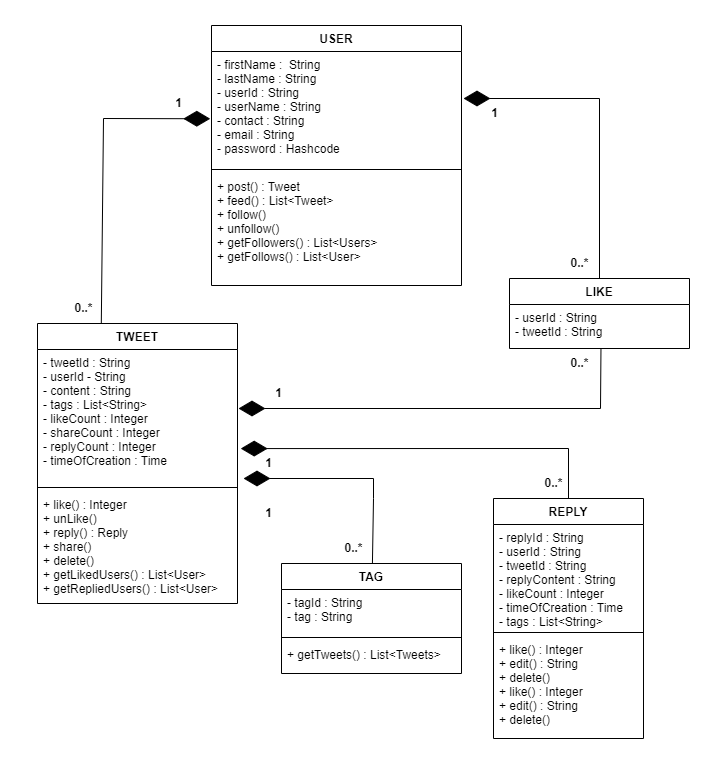

The diagram above was exported from draw.io. Its source (the exported page's mxGraphModel, read from the mxfile embedded in the PNG):
<mxGraphModel dx="1038" dy="547" grid="1" gridSize="10" guides="1" tooltips="1" connect="1" arrows="1" fold="1" page="1" pageScale="1" pageWidth="827" pageHeight="1169" math="0" shadow="0">
  <root>
    <mxCell id="0" />
    <mxCell id="1" parent="0" />
    <mxCell id="taTgeDG-REt01ZGMRpjf-1" value="USER" style="swimlane;fontStyle=1;align=center;verticalAlign=top;childLayout=stackLayout;horizontal=1;startSize=26;horizontalStack=0;resizeParent=1;resizeParentMax=0;resizeLast=0;collapsible=1;marginBottom=0;" parent="1" vertex="1">
      <mxGeometry x="308" y="57" width="250" height="260" as="geometry" />
    </mxCell>
    <mxCell id="taTgeDG-REt01ZGMRpjf-2" value="- firstName :  String&#10;- lastName : String&#10;- userId : String&#10;- userName : String&#10;- contact : String&#10;- email : String&#10;- password : Hashcode" style="text;strokeColor=none;fillColor=none;align=left;verticalAlign=top;spacingLeft=4;spacingRight=4;overflow=hidden;rotatable=0;points=[[0,0.5],[1,0.5]];portConstraint=eastwest;" parent="taTgeDG-REt01ZGMRpjf-1" vertex="1">
      <mxGeometry y="26" width="250" height="114" as="geometry" />
    </mxCell>
    <mxCell id="taTgeDG-REt01ZGMRpjf-3" value="" style="line;strokeWidth=1;fillColor=none;align=left;verticalAlign=middle;spacingTop=-1;spacingLeft=3;spacingRight=3;rotatable=0;labelPosition=right;points=[];portConstraint=eastwest;" parent="taTgeDG-REt01ZGMRpjf-1" vertex="1">
      <mxGeometry y="140" width="250" height="8" as="geometry" />
    </mxCell>
    <mxCell id="taTgeDG-REt01ZGMRpjf-4" value="+ post() : Tweet&#10;+ feed() : List&lt;Tweet&gt;&#10;+ follow()&#10;+ unfollow()&#10;+ getFollowers() : List&lt;Users&gt;&#10;+ getFollows() : List&lt;User&gt;" style="text;strokeColor=none;fillColor=none;align=left;verticalAlign=top;spacingLeft=4;spacingRight=4;overflow=hidden;rotatable=0;points=[[0,0.5],[1,0.5]];portConstraint=eastwest;" parent="taTgeDG-REt01ZGMRpjf-1" vertex="1">
      <mxGeometry y="148" width="250" height="112" as="geometry" />
    </mxCell>
    <mxCell id="taTgeDG-REt01ZGMRpjf-5" value="TWEET" style="swimlane;fontStyle=1;align=center;verticalAlign=top;childLayout=stackLayout;horizontal=1;startSize=26;horizontalStack=0;resizeParent=1;resizeParentMax=0;resizeLast=0;collapsible=1;marginBottom=0;" parent="1" vertex="1">
      <mxGeometry x="134" y="355" width="200" height="280" as="geometry" />
    </mxCell>
    <mxCell id="taTgeDG-REt01ZGMRpjf-6" value="- tweetId : String&#10;- userId - String&#10;- content : String&#10;- tags : List&lt;String&gt;&#10;- likeCount : Integer&#10;- shareCount : Integer&#10;- replyCount : Integer&#10;- timeOfCreation : Time&#10;&#10;" style="text;strokeColor=none;fillColor=none;align=left;verticalAlign=top;spacingLeft=4;spacingRight=4;overflow=hidden;rotatable=0;points=[[0,0.5],[1,0.5]];portConstraint=eastwest;" parent="taTgeDG-REt01ZGMRpjf-5" vertex="1">
      <mxGeometry y="26" width="200" height="134" as="geometry" />
    </mxCell>
    <mxCell id="taTgeDG-REt01ZGMRpjf-7" value="" style="line;strokeWidth=1;fillColor=none;align=left;verticalAlign=middle;spacingTop=-1;spacingLeft=3;spacingRight=3;rotatable=0;labelPosition=right;points=[];portConstraint=eastwest;" parent="taTgeDG-REt01ZGMRpjf-5" vertex="1">
      <mxGeometry y="160" width="200" height="8" as="geometry" />
    </mxCell>
    <mxCell id="taTgeDG-REt01ZGMRpjf-8" value="+ like() : Integer&#10;+ unLike()&#10;+ reply() : Reply&#10;+ share() &#10;+ delete()&#10;+ getLikedUsers() : List&lt;User&gt;&#10;+ getRepliedUsers() : List&lt;User&gt;&#10;" style="text;strokeColor=none;fillColor=none;align=left;verticalAlign=top;spacingLeft=4;spacingRight=4;overflow=hidden;rotatable=0;points=[[0,0.5],[1,0.5]];portConstraint=eastwest;" parent="taTgeDG-REt01ZGMRpjf-5" vertex="1">
      <mxGeometry y="168" width="200" height="112" as="geometry" />
    </mxCell>
    <mxCell id="taTgeDG-REt01ZGMRpjf-9" value="REPLY" style="swimlane;fontStyle=1;align=center;verticalAlign=top;childLayout=stackLayout;horizontal=1;startSize=26;horizontalStack=0;resizeParent=1;resizeParentMax=0;resizeLast=0;collapsible=1;marginBottom=0;" parent="1" vertex="1">
      <mxGeometry x="590" y="530" width="150" height="240" as="geometry" />
    </mxCell>
    <mxCell id="taTgeDG-REt01ZGMRpjf-10" value="- replyId : String&#10;- userId : String&#10;- tweetId : String&#10;- replyContent : String&#10;- likeCount : Integer&#10;- timeOfCreation : Time&#10;- tags : List&lt;String&gt;" style="text;strokeColor=none;fillColor=none;align=left;verticalAlign=top;spacingLeft=4;spacingRight=4;overflow=hidden;rotatable=0;points=[[0,0.5],[1,0.5]];portConstraint=eastwest;" parent="taTgeDG-REt01ZGMRpjf-9" vertex="1">
      <mxGeometry y="26" width="150" height="104" as="geometry" />
    </mxCell>
    <mxCell id="taTgeDG-REt01ZGMRpjf-11" value="" style="line;strokeWidth=1;fillColor=none;align=left;verticalAlign=middle;spacingTop=-1;spacingLeft=3;spacingRight=3;rotatable=0;labelPosition=right;points=[];portConstraint=eastwest;" parent="taTgeDG-REt01ZGMRpjf-9" vertex="1">
      <mxGeometry y="130" width="150" height="8" as="geometry" />
    </mxCell>
    <mxCell id="nU5EBFD9KWPmsVcjmpsf-7" value="+ like() : Integer&#10;+ edit() : String&#10;+ delete() &#10;+ like() : Integer&#10;+ edit() : String&#10;+ delete() " style="text;strokeColor=none;fillColor=none;align=left;verticalAlign=top;spacingLeft=4;spacingRight=4;overflow=hidden;rotatable=0;points=[[0,0.5],[1,0.5]];portConstraint=eastwest;" parent="taTgeDG-REt01ZGMRpjf-9" vertex="1">
      <mxGeometry y="138" width="150" height="102" as="geometry" />
    </mxCell>
    <mxCell id="taTgeDG-REt01ZGMRpjf-14" value="" style="endArrow=diamondThin;endFill=1;endSize=24;html=1;rounded=0;exitX=0.319;exitY=0;exitDx=0;exitDy=0;exitPerimeter=0;entryX=-0.005;entryY=0.59;entryDx=0;entryDy=0;entryPerimeter=0;" parent="1" source="taTgeDG-REt01ZGMRpjf-5" target="taTgeDG-REt01ZGMRpjf-2" edge="1">
      <mxGeometry width="160" relative="1" as="geometry">
        <mxPoint x="199" y="231" as="sourcePoint" />
        <mxPoint x="308" y="111.5" as="targetPoint" />
        <Array as="points">
          <mxPoint x="200" y="150" />
        </Array>
      </mxGeometry>
    </mxCell>
    <mxCell id="taTgeDG-REt01ZGMRpjf-16" value="1" style="text;html=1;align=center;verticalAlign=middle;resizable=0;points=[];autosize=1;strokeColor=none;fillColor=none;fontStyle=1" parent="1" vertex="1">
      <mxGeometry x="260" y="120" width="30" height="30" as="geometry" />
    </mxCell>
    <mxCell id="taTgeDG-REt01ZGMRpjf-17" value="0..*" style="text;html=1;align=center;verticalAlign=middle;resizable=0;points=[];autosize=1;strokeColor=none;fillColor=none;fontStyle=1" parent="1" vertex="1">
      <mxGeometry x="160" y="325" width="40" height="30" as="geometry" />
    </mxCell>
    <mxCell id="nU5EBFD9KWPmsVcjmpsf-1" value="TAG" style="swimlane;fontStyle=1;align=center;verticalAlign=top;childLayout=stackLayout;horizontal=1;startSize=26;horizontalStack=0;resizeParent=1;resizeParentMax=0;resizeLast=0;collapsible=1;marginBottom=0;" parent="1" vertex="1">
      <mxGeometry x="378" y="595" width="180" height="110" as="geometry" />
    </mxCell>
    <mxCell id="nU5EBFD9KWPmsVcjmpsf-2" value="- tagId : String&#10;- tag : String" style="text;strokeColor=none;fillColor=none;align=left;verticalAlign=top;spacingLeft=4;spacingRight=4;overflow=hidden;rotatable=0;points=[[0,0.5],[1,0.5]];portConstraint=eastwest;" parent="nU5EBFD9KWPmsVcjmpsf-1" vertex="1">
      <mxGeometry y="26" width="180" height="44" as="geometry" />
    </mxCell>
    <mxCell id="nU5EBFD9KWPmsVcjmpsf-3" value="" style="line;strokeWidth=1;fillColor=none;align=left;verticalAlign=middle;spacingTop=-1;spacingLeft=3;spacingRight=3;rotatable=0;labelPosition=right;points=[];portConstraint=eastwest;" parent="nU5EBFD9KWPmsVcjmpsf-1" vertex="1">
      <mxGeometry y="70" width="180" height="8" as="geometry" />
    </mxCell>
    <mxCell id="nU5EBFD9KWPmsVcjmpsf-4" value="+ getTweets() : List&lt;Tweets&gt;" style="text;strokeColor=none;fillColor=none;align=left;verticalAlign=top;spacingLeft=4;spacingRight=4;overflow=hidden;rotatable=0;points=[[0,0.5],[1,0.5]];portConstraint=eastwest;" parent="nU5EBFD9KWPmsVcjmpsf-1" vertex="1">
      <mxGeometry y="78" width="180" height="32" as="geometry" />
    </mxCell>
    <mxCell id="nU5EBFD9KWPmsVcjmpsf-9" value="" style="endArrow=diamondThin;endFill=1;endSize=24;html=1;rounded=0;entryX=1.016;entryY=0.217;entryDx=0;entryDy=0;entryPerimeter=0;exitX=0.5;exitY=0;exitDx=0;exitDy=0;" parent="1" source="taTgeDG-REt01ZGMRpjf-9" edge="1">
      <mxGeometry width="160" relative="1" as="geometry">
        <mxPoint x="665" y="535" as="sourcePoint" />
        <mxPoint x="337.20000000000005" y="480.078" as="targetPoint" />
        <Array as="points">
          <mxPoint x="665" y="480" />
        </Array>
      </mxGeometry>
    </mxCell>
    <mxCell id="nU5EBFD9KWPmsVcjmpsf-10" value="" style="endArrow=diamondThin;endFill=1;endSize=24;html=1;rounded=0;" parent="1" source="nU5EBFD9KWPmsVcjmpsf-1" edge="1">
      <mxGeometry width="160" relative="1" as="geometry">
        <mxPoint x="353" y="620" as="sourcePoint" />
        <mxPoint x="340" y="510" as="targetPoint" />
        <Array as="points">
          <mxPoint x="470" y="530" />
          <mxPoint x="470" y="510" />
        </Array>
      </mxGeometry>
    </mxCell>
    <mxCell id="nU5EBFD9KWPmsVcjmpsf-11" value="0..*" style="text;html=1;align=center;verticalAlign=middle;resizable=0;points=[];autosize=1;strokeColor=none;fillColor=none;fontStyle=1" parent="1" vertex="1">
      <mxGeometry x="630" y="500" width="40" height="30" as="geometry" />
    </mxCell>
    <mxCell id="nU5EBFD9KWPmsVcjmpsf-12" value="0..*" style="text;html=1;align=center;verticalAlign=middle;resizable=0;points=[];autosize=1;strokeColor=none;fillColor=none;fontStyle=1" parent="1" vertex="1">
      <mxGeometry x="430" y="565" width="40" height="30" as="geometry" />
    </mxCell>
    <mxCell id="nU5EBFD9KWPmsVcjmpsf-13" value="1" style="text;html=1;align=center;verticalAlign=middle;resizable=0;points=[];autosize=1;strokeColor=none;fillColor=none;fontStyle=1" parent="1" vertex="1">
      <mxGeometry x="350" y="480" width="30" height="30" as="geometry" />
    </mxCell>
    <mxCell id="nU5EBFD9KWPmsVcjmpsf-14" value="1" style="text;html=1;align=center;verticalAlign=middle;resizable=0;points=[];autosize=1;strokeColor=none;fillColor=none;fontStyle=1" parent="1" vertex="1">
      <mxGeometry x="350" y="530" width="30" height="30" as="geometry" />
    </mxCell>
    <mxCell id="fedrfnCj0WEqUxvsZJyd-1" value="LIKE" style="swimlane;fontStyle=1;align=center;verticalAlign=top;childLayout=stackLayout;horizontal=1;startSize=26;horizontalStack=0;resizeParent=1;resizeParentMax=0;resizeLast=0;collapsible=1;marginBottom=0;" parent="1" vertex="1">
      <mxGeometry x="606" y="310" width="180" height="70" as="geometry" />
    </mxCell>
    <mxCell id="fedrfnCj0WEqUxvsZJyd-2" value="- userId : String&#10;- tweetId : String" style="text;strokeColor=none;fillColor=none;align=left;verticalAlign=top;spacingLeft=4;spacingRight=4;overflow=hidden;rotatable=0;points=[[0,0.5],[1,0.5]];portConstraint=eastwest;" parent="fedrfnCj0WEqUxvsZJyd-1" vertex="1">
      <mxGeometry y="26" width="180" height="44" as="geometry" />
    </mxCell>
    <mxCell id="fedrfnCj0WEqUxvsZJyd-5" value="" style="endArrow=diamondThin;endFill=1;endSize=24;html=1;rounded=0;" parent="1" source="fedrfnCj0WEqUxvsZJyd-1" edge="1">
      <mxGeometry width="160" relative="1" as="geometry">
        <mxPoint x="579" y="220" as="sourcePoint" />
        <mxPoint x="560" y="130" as="targetPoint" />
        <Array as="points">
          <mxPoint x="696" y="130" />
        </Array>
      </mxGeometry>
    </mxCell>
    <mxCell id="fedrfnCj0WEqUxvsZJyd-6" value="0..*" style="text;html=1;align=center;verticalAlign=middle;resizable=0;points=[];autosize=1;strokeColor=none;fillColor=none;fontStyle=1" parent="1" vertex="1">
      <mxGeometry x="656" y="280" width="40" height="30" as="geometry" />
    </mxCell>
    <mxCell id="fedrfnCj0WEqUxvsZJyd-7" value="1" style="text;html=1;align=center;verticalAlign=middle;resizable=0;points=[];autosize=1;strokeColor=none;fillColor=none;fontStyle=1" parent="1" vertex="1">
      <mxGeometry x="576" y="130" width="30" height="30" as="geometry" />
    </mxCell>
    <mxCell id="fedrfnCj0WEqUxvsZJyd-9" value="" style="endArrow=diamondThin;endFill=1;endSize=24;html=1;rounded=0;" parent="1" edge="1">
      <mxGeometry width="160" relative="1" as="geometry">
        <mxPoint x="697.4736842105262" y="380" as="sourcePoint" />
        <mxPoint x="335" y="440" as="targetPoint" />
        <Array as="points">
          <mxPoint x="697" y="440" />
        </Array>
      </mxGeometry>
    </mxCell>
    <mxCell id="fedrfnCj0WEqUxvsZJyd-10" value="1" style="text;html=1;align=center;verticalAlign=middle;resizable=0;points=[];autosize=1;strokeColor=none;fillColor=none;fontStyle=1" parent="1" vertex="1">
      <mxGeometry x="360" y="410" width="30" height="30" as="geometry" />
    </mxCell>
    <mxCell id="fedrfnCj0WEqUxvsZJyd-11" value="0..*" style="text;html=1;align=center;verticalAlign=middle;resizable=0;points=[];autosize=1;strokeColor=none;fillColor=none;fontStyle=1" parent="1" vertex="1">
      <mxGeometry x="656" y="380" width="40" height="30" as="geometry" />
    </mxCell>
  </root>
</mxGraphModel>